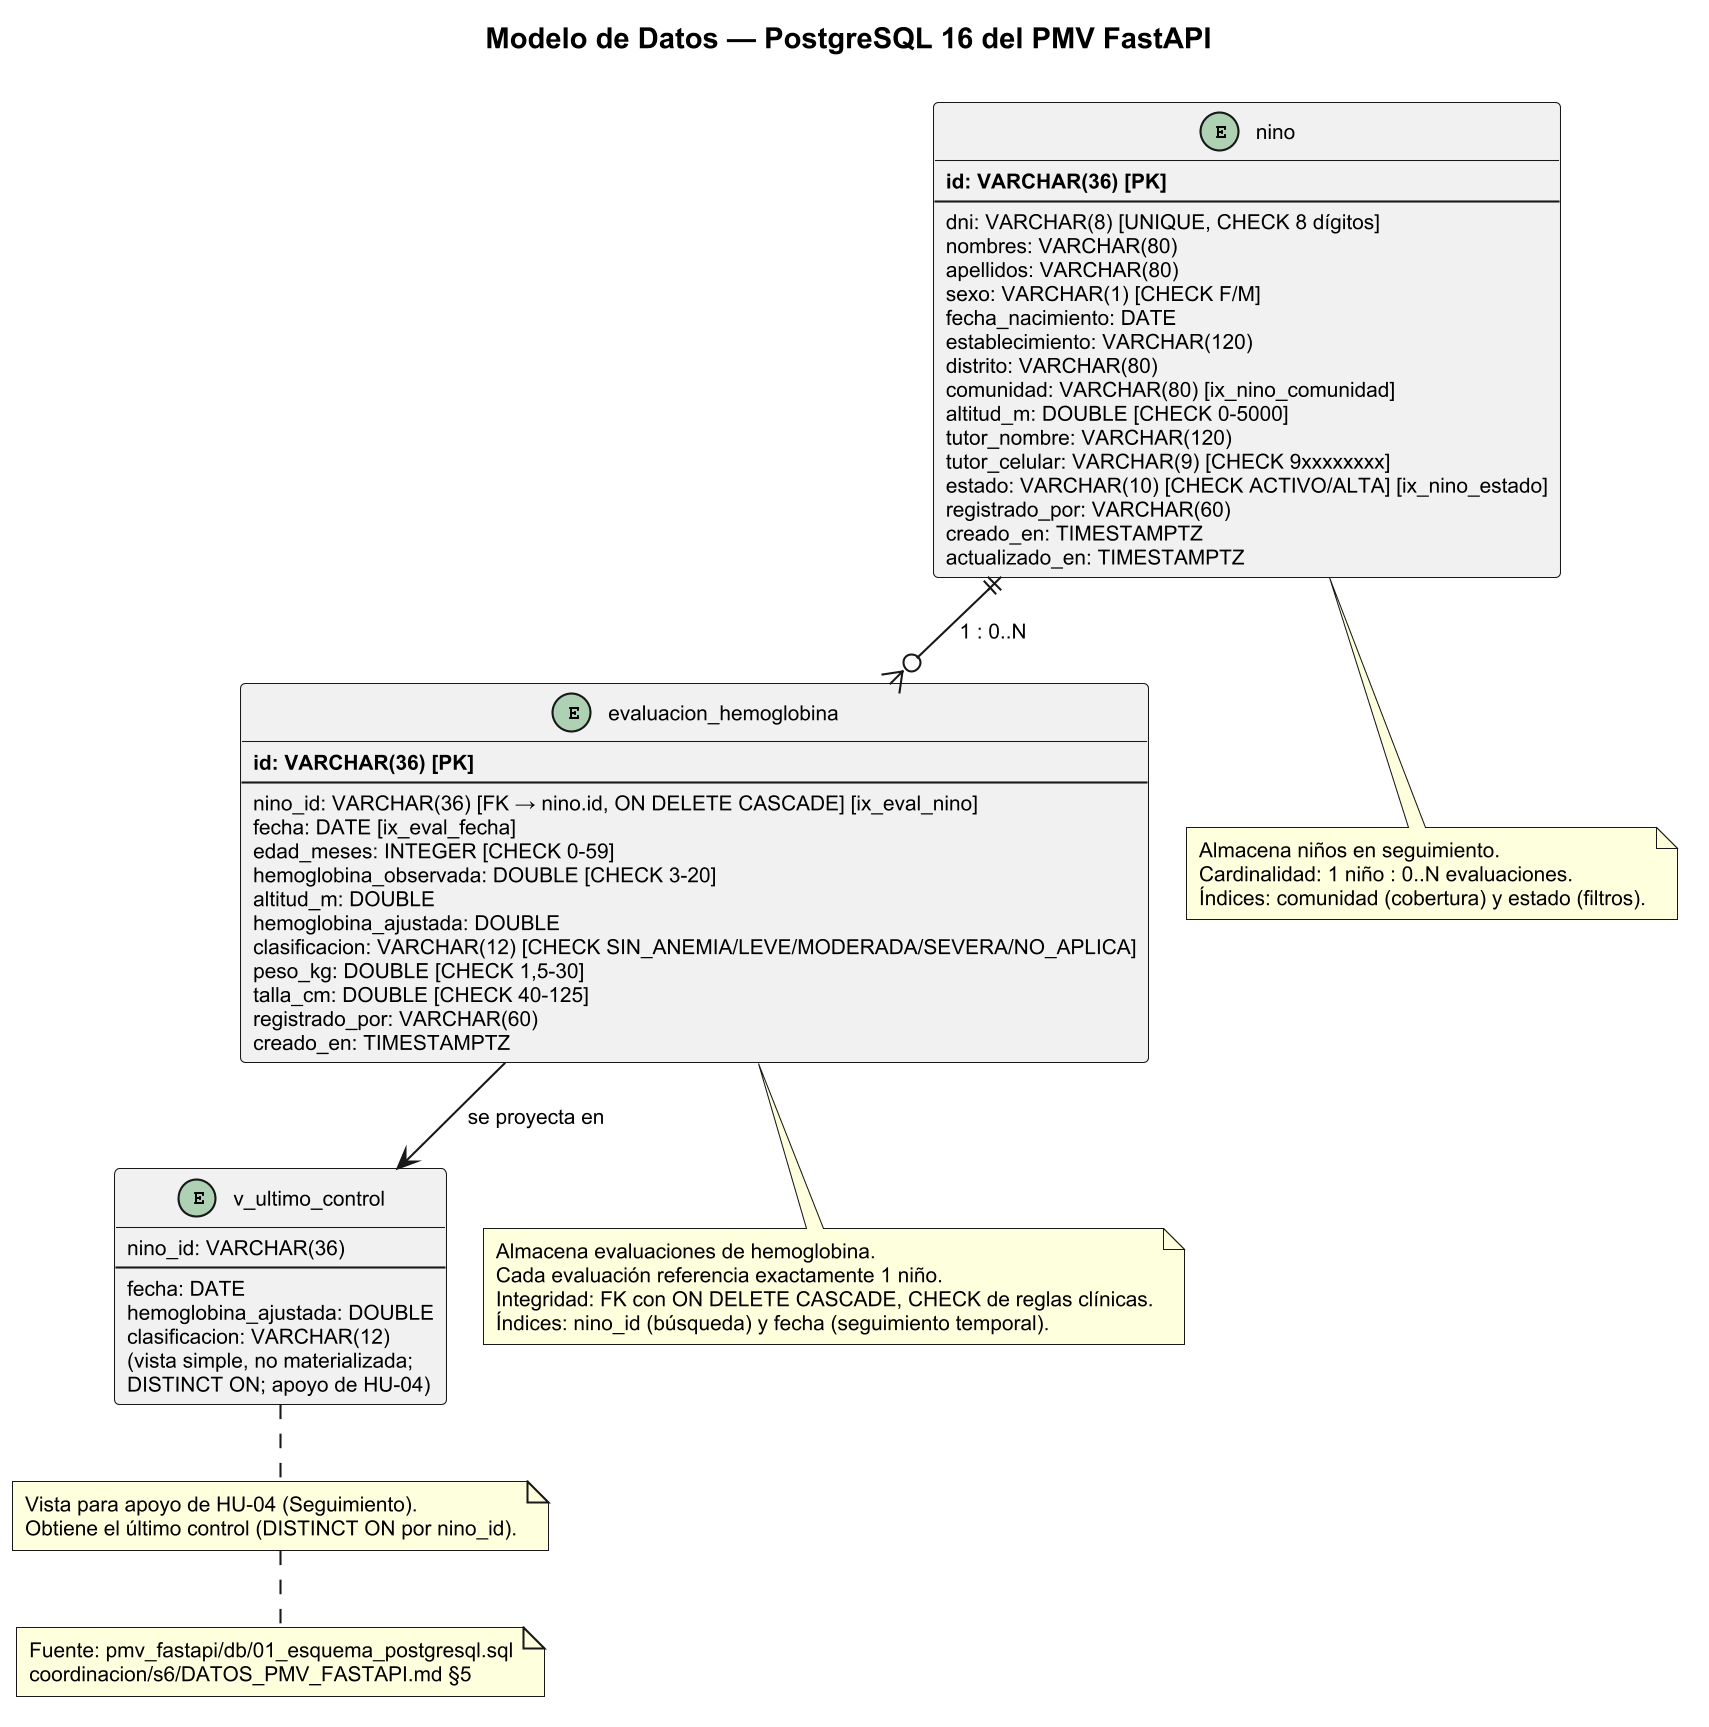

The diagram above was rendered by PlantUML. Its source (embedded in the PNG):
@startuml 55_s6_modelo_datos_postgresql
skinparamlocked dpi 200
' Fuente: pmv_fastapi/db/01_esquema_postgresql.sql
' Adaptada de pmv_fastapi/docs/diagramas/P3_modelo_datos.puml
!pragma layout smetana
skinparam backgroundColor #FFFFFF
skinparam defaultFontName "Arial"
skinparam defaultFontSize 10

title Modelo de Datos — PostgreSQL 16 del PMV FastAPI

entity "nino" as nino {
  **id: VARCHAR(36) [PK]**
  --
  dni: VARCHAR(8) [UNIQUE, CHECK 8 dígitos]
  nombres: VARCHAR(80)
  apellidos: VARCHAR(80)
  sexo: VARCHAR(1) [CHECK F/M]
  fecha_nacimiento: DATE
  establecimiento: VARCHAR(120)
  distrito: VARCHAR(80)
  comunidad: VARCHAR(80) [ix_nino_comunidad]
  altitud_m: DOUBLE [CHECK 0-5000]
  tutor_nombre: VARCHAR(120)
  tutor_celular: VARCHAR(9) [CHECK 9xxxxxxxx]
  estado: VARCHAR(10) [CHECK ACTIVO/ALTA] [ix_nino_estado]
  registrado_por: VARCHAR(60)
  creado_en: TIMESTAMPTZ
  actualizado_en: TIMESTAMPTZ
}

entity "evaluacion_hemoglobina" as eval {
  **id: VARCHAR(36) [PK]**
  --
  nino_id: VARCHAR(36) [FK → nino.id, ON DELETE CASCADE] [ix_eval_nino]
  fecha: DATE [ix_eval_fecha]
  edad_meses: INTEGER [CHECK 0-59]
  hemoglobina_observada: DOUBLE [CHECK 3-20]
  altitud_m: DOUBLE
  hemoglobina_ajustada: DOUBLE
  clasificacion: VARCHAR(12) [CHECK SIN_ANEMIA/LEVE/MODERADA/SEVERA/NO_APLICA]
  peso_kg: DOUBLE [CHECK 1,5-30]
  talla_cm: DOUBLE [CHECK 40-125]
  registrado_por: VARCHAR(60)
  creado_en: TIMESTAMPTZ
}

entity "v_ultimo_control" as vUltimo {
  nino_id: VARCHAR(36)
  --
  fecha: DATE
  hemoglobina_ajustada: DOUBLE
  clasificacion: VARCHAR(12)
  (vista simple, no materializada;
DISTINCT ON; apoyo de HU-04)
}

nino ||--o{ eval : "1 : 0..N"
eval --> vUltimo : "se proyecta en"

note bottom of nino
  Almacena niños en seguimiento.
  Cardinalidad: 1 niño : 0..N evaluaciones.
  Índices: comunidad (cobertura) y estado (filtros).
end note

note bottom of eval
  Almacena evaluaciones de hemoglobina.
  Cada evaluación referencia exactamente 1 niño.
  Integridad: FK con ON DELETE CASCADE, CHECK de reglas clínicas.
  Índices: nino_id (búsqueda) y fecha (seguimiento temporal).
end note

note bottom of vUltimo
  Vista para apoyo de HU-04 (Seguimiento).
  Obtiene el último control (DISTINCT ON por nino_id).
end note

note bottom
  Fuente: pmv_fastapi/db/01_esquema_postgresql.sql
  coordinacion/s6/DATOS_PMV_FASTAPI.md §5
end note

@enduml